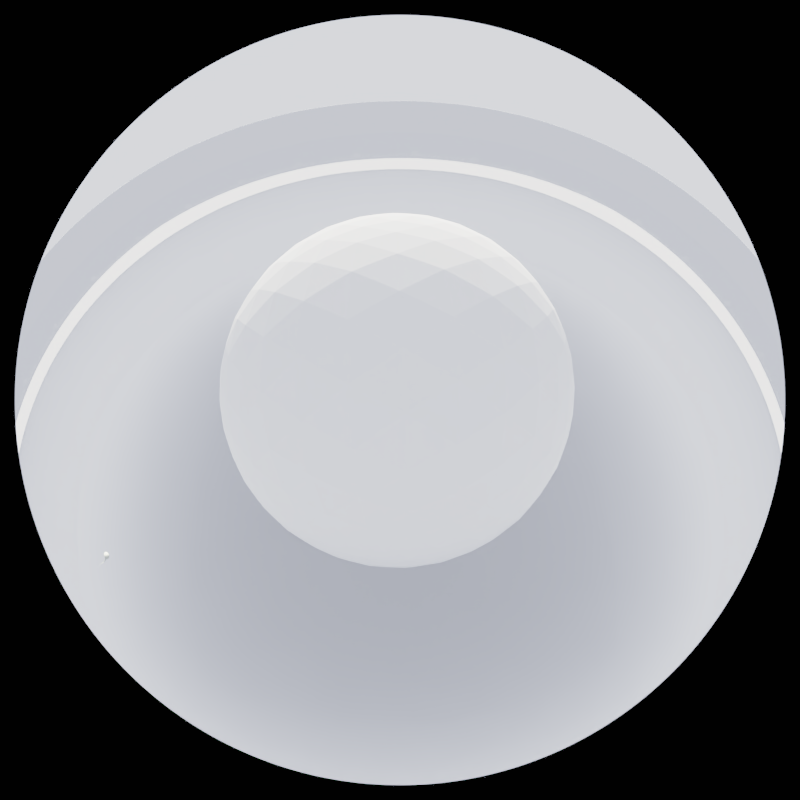 # Source: RenderSketchGame-RyanGreen-1111.blend  (saved by Blender 2.71.0; exported with 4.5.12 LTS)
import bpy
from mathutils import Matrix  # noqa: F401  (used for matrix-valued properties, if any)

bpy.ops.wm.read_factory_settings(use_empty=True)
scene = bpy.context.scene
scene.name = 'Scene'

# ---- collections
col_collection_1 = bpy.data.collections.new('Collection 1'); scene.collection.children.link(col_collection_1)
col_collection_2 = bpy.data.collections.new('Collection 2'); scene.collection.children.link(col_collection_2)

# ---- materials (node trees are filled in below, after node groups)
mat_material_005 = bpy.data.materials.new('Material.005')
mat_material_005.alpha_threshold = 0.0
mat_material_005.roughness = 0.5
mat_material_005.line_color = (0.0, 0.0, 0.0, 1.0)
mat_material_004 = bpy.data.materials.new('Material.004')
mat_material_004.alpha_threshold = 0.0
mat_material_004.roughness = 0.5
mat_material_004.line_color = (0.0, 0.0, 0.0, 1.0)
mat_material = bpy.data.materials.new('Material')
mat_material.alpha_threshold = 0.0
mat_material.roughness = 0.5
mat_material.line_color = (0.0, 0.0, 0.0, 1.0)
mat_material_001 = bpy.data.materials.new('Material.001')
mat_material_001.alpha_threshold = 0.0
mat_material_001.roughness = 0.5
mat_material_001.line_color = (0.0, 0.0, 0.0, 1.0)

# ---- material node trees
mat_material_005.use_nodes = True; mat_material_005.node_tree.nodes.clear()
_N = mat_material_005.node_tree.nodes; _L = mat_material_005.node_tree.links
n0 = _N.new('ShaderNodeOutputMaterial'); n0.name = 'Material Output'; n0.location = (300, 300)
n1 = _N.new('ShaderNodeLightPath'); n1.name = 'Light Path'; n1.location = (-247, 425)
n2 = _N.new('ShaderNodeBsdfDiffuse'); n2.name = 'Diffuse BSDF'; n2.location = (-16, 275)
n3 = _N.new('ShaderNodeBsdfTransparent'); n3.name = 'Transparent BSDF'; n3.location = (-80, 317)
n4 = _N.new('ShaderNodeMixShader'); n4.name = 'Mix Shader'; n4.location = (230, 368)
_L.new(n4.outputs[0], n0.inputs[0])
_L.new(n1.outputs[0], n4.inputs[0])
_L.new(n2.outputs[0], n4.inputs[1])
_L.new(n3.outputs[0], n4.inputs[2])
n0.is_active_output = True
mat_material_004.use_nodes = True; mat_material_004.node_tree.nodes.clear()
_N = mat_material_004.node_tree.nodes; _L = mat_material_004.node_tree.links
n0 = _N.new('ShaderNodeOutputMaterial'); n0.name = 'Material Output'; n0.location = (300, 300)
n1 = _N.new('ShaderNodeBsdfDiffuse'); n1.name = 'Diffuse BSDF'; n1.location = (100, 300)
n1.inputs[0].default_value = (0.9634, 1.0, 0.8188, 1.0)
_L.new(n1.outputs[0], n0.inputs[0])
n0.is_active_output = True
mat_material.use_nodes = True; mat_material.node_tree.nodes.clear()
_N = mat_material.node_tree.nodes; _L = mat_material.node_tree.links
n0 = _N.new('ShaderNodeOutputMaterial'); n0.name = 'Material Output'; n0.location = (300, 300)
n1 = _N.new('ShaderNodeBsdfGlass'); n1.name = 'Glass BSDF'; n1.location = (100, 300)
n1.distribution = 'BECKMANN'
n1.inputs[0].default_value = (0.8, 0.8, 0.8, 1.0)
n1.inputs[2].default_value = 1.4
_L.new(n1.outputs[0], n0.inputs[0])
n0.is_active_output = True
mat_material_001.use_nodes = True; mat_material_001.node_tree.nodes.clear()
_N = mat_material_001.node_tree.nodes; _L = mat_material_001.node_tree.links
n0 = _N.new('ShaderNodeOutputMaterial'); n0.name = 'Material Output'; n0.location = (300, 300)
n1 = _N.new('ShaderNodeBsdfDiffuse'); n1.name = 'Diffuse BSDF'; n1.location = (100, 300)
n1.inputs[0].default_value = (2.947, 2.947, 2.947, 1.0)
_L.new(n1.outputs[0], n0.inputs[0])
n0.is_active_output = True

# ---- world
world_world = bpy.data.worlds.new('World'); scene.world = world_world
world_world.use_nodes = True; world_world.node_tree.nodes.clear()
_N = world_world.node_tree.nodes; _L = world_world.node_tree.links
n0 = _N.new('ShaderNodeOutputWorld'); n0.name = 'World Output'; n0.location = (300, 300)
n1 = _N.new('ShaderNodeBackground'); n1.name = 'Background'; n1.location = (10, 300)
n2 = _N.new('ShaderNodeRGB'); n2.name = 'RGB'; n2.location = (-180, 300)
n2.outputs[0].default_value = (0.8761, 0.9062, 1.0, 1.0)
_L.new(n1.outputs[0], n0.inputs[0])
_L.new(n2.outputs[0], n1.inputs[0])
n0.is_active_output = True
world_world.color = (0.05088, 0.05088, 0.05088)
world_world.use_sun_shadow = False
world_world.sun_shadow_jitter_overblur = 0.0
world_world.cycles.sampling_method = 'MANUAL'
world_world.cycles.sample_map_resolution = 256

# ---- cameras
cam_camera = bpy.data.cameras.new('Camera')
cam_camera.type = 'PANO'
cam_camera.clip_end = 1e+04
cam_camera.lens = 10.0
cam_camera.sensor_width = 32.0
cam_camera.sensor_height = 18.0
cam_camera.ortho_scale = 7.314
cam_camera.fisheye_lens = 10.89
cam_camera.dof.use_dof = True
cam_camera.dof.focus_distance = 0.0
cam_camera.dof.aperture_fstop = 0.5

# ---- lights
light_lamp = bpy.data.lights.new('Lamp', 'SUN')
light_lamp.transmission_factor = 0.0
light_lamp.cutoff_distance = 30.0
light_lamp.angle = 0.1993
light_lamp.energy = 14.5
light_lamp.shadow_buffer_clip_start = 1.001
light_lamp.shadow_soft_size = 0.1
light_lamp.shadow_cascade_max_distance = 1000.0
light_lamp.cycles.use_multiple_importance_sampling = False

# ---- meshes
me_icosphere_003 = bpy.data.meshes.new('Icosphere.003')
me_icosphere_003.from_pydata([(0.0, 0.0, -100.0), (72.36, -52.57, -44.72), (-27.64, -85.06, -44.72), (-89.44, 0.0, -44.72), (-27.64, 85.06, -44.72), (72.36, 52.57, -44.72), (27.64, -85.06, 44.72), (-72.36, -52.57, 44.72), (-72.36, 52.57, 44.72), (27.64, 85.06, 44.72), (89.44, 0.0, 44.72), (0.0, 0.0, 100.0), (-25.79, -79.39, -55.07), (-23.28, -71.66, -65.75), (-20.07, -61.77, -76.04), (-16.25, -50.0, -85.07), (-12.04, -37.06, -92.1), (-7.761, -23.89, -96.79), (-3.685, -11.34, -99.29), (9.647, -7.009, -99.29), (20.32, -14.76, -96.79), (31.53, -22.9, -92.1), (42.53, -30.9, -85.07), (52.54, -38.17, -76.04), (60.95, -44.29, -65.75), (67.53, -49.06, -55.07), (63.85, -60.4, -47.7), (53.19, -68.17, -50.23), (40.5, -75.23, -51.96), (26.29, -80.9, -52.57), (11.46, -84.67, -51.96), (-2.964, -86.42, -50.23), (-16.15, -86.4, -47.7), (77.18, 42.05, -47.7), (81.27, 29.52, -50.23), (84.07, 15.27, -51.96), (85.06, -1.121e-06, -52.57), (84.07, -15.27, -51.96), (81.27, -29.52, -50.23), (77.18, -42.05, -47.7), (9.647, 7.009, -99.29), (20.32, 14.76, -96.79), (31.53, 22.9, -92.1), (42.53, 30.9, -85.07), (52.54, 38.17, -76.04), (60.95, 44.29, -65.75), (67.53, 49.06, -55.07), (-83.47, 0.0, -55.07), (-75.34, 0.0, -65.75), (-64.95, 0.0, -76.04), (-52.57, 0.0, -85.07), (-38.97, 0.0, -92.1), (-25.11, 0.0, -96.79), (-11.92, 0.0, -99.29), (-37.72, -79.39, -47.7), (-48.4, -71.66, -50.23), (-59.04, -61.77, -51.96), (-68.82, -50.0, -52.57), (-76.99, -37.06, -51.96), (-83.11, -23.89, -50.23), (-87.16, -11.34, -47.7), (-25.79, 79.39, -55.07), (-23.28, 71.66, -65.75), (-20.07, 61.77, -76.04), (-16.25, 50.0, -85.07), (-12.04, 37.06, -92.1), (-7.761, 23.89, -96.79), (-3.685, 11.34, -99.29), (-87.16, 11.34, -47.7), (-83.11, 23.89, -50.23), (-76.99, 37.06, -51.96), (-68.82, 50.0, -52.57), (-59.04, 61.77, -51.96), (-48.4, 71.66, -50.23), (-37.72, 79.39, -47.7), (-16.15, 86.4, -47.7), (-2.964, 86.42, -50.23), (11.46, 84.67, -51.96), (26.29, 80.9, -52.57), (40.5, 75.23, -51.96), (53.19, 68.17, -50.23), (63.85, 60.4, -47.7), (93.12, -7.009, 35.77), (95.66, -14.76, 25.11), (96.47, -22.9, 12.99), (95.11, -30.9, -1.121e-06), (91.51, -38.17, -12.99), (86.07, -44.29, -25.12), (79.45, -49.06, -35.77), (79.45, 49.06, -35.77), (86.07, 44.29, -25.12), (91.51, 38.17, -12.99), (95.11, 30.9, 1.121e-06), (96.47, 22.9, 12.99), (95.66, 14.76, 25.11), (93.12, 7.009, 35.77), (22.11, -90.73, 35.77), (15.52, -95.54, 25.12), (8.028, -98.83, 12.99), (-1.682e-06, -100.0, -1.121e-06), (-8.028, -98.83, -12.99), (-15.52, -95.54, -25.12), (-22.11, -90.73, -35.77), (71.22, -60.4, -35.77), (68.72, -68.17, -25.12), (64.58, -75.23, -12.99), (58.78, -80.9, 1.121e-06), (51.59, -84.67, 12.99), (43.6, -86.42, 25.12), (35.44, -86.4, 35.77), (-79.45, -49.06, 35.77), (-86.07, -44.29, 25.12), (-91.51, -38.17, 12.99), (-95.11, -30.9, -1.121e-06), (-96.47, -22.9, -12.99), (-95.66, -14.76, -25.11), (-93.12, -7.009, -35.77), (-35.44, -86.4, -35.77), (-43.6, -86.42, -25.12), (-51.59, -84.67, -12.99), (-58.78, -80.9, 1.121e-06), (-64.58, -75.23, 12.99), (-68.72, -68.17, 25.12), (-71.22, -60.4, 35.77), (-71.22, 60.4, 35.77), (-68.72, 68.17, 25.12), (-64.58, 75.23, 12.99), (-58.78, 80.9, -1.121e-06), (-51.59, 84.67, -12.99), (-43.6, 86.42, -25.12), (-35.44, 86.4, -35.77), (-93.12, 7.009, -35.77), (-95.66, 14.76, -25.11), (-96.47, 22.9, -12.99), (-95.11, 30.9, 1.121e-06), (-91.51, 38.17, 12.99), (-86.07, 44.29, 25.12), (-79.45, 49.06, 35.77), (35.44, 86.4, 35.77), (43.6, 86.42, 25.12), (51.59, 84.67, 12.99), (58.78, 80.9, -1.121e-06), (64.58, 75.23, -12.99), (68.72, 68.17, -25.12), (71.22, 60.4, -35.77), (-22.11, 90.73, -35.77), (-15.52, 95.54, -25.12), (-8.028, 98.83, -12.99), (1.682e-06, 100.0, 1.121e-06), (8.028, 98.83, 12.99), (15.52, 95.54, 25.12), (22.11, 90.73, 35.77), (87.16, -11.34, 47.7), (83.11, -23.89, 50.23), (76.99, -37.06, 51.96), (68.82, -50.0, 52.57), (59.04, -61.77, 51.96), (48.4, -71.66, 50.23), (37.72, -79.39, 47.7), (16.15, -86.4, 47.7), (2.964, -86.42, 50.23), (-11.46, -84.67, 51.96), (-26.29, -80.9, 52.57), (-40.5, -75.23, 51.96), (-53.19, -68.17, 50.23), (-63.85, -60.4, 47.7), (-77.18, -42.05, 47.7), (-81.27, -29.52, 50.23), (-84.07, -15.27, 51.96), (-85.06, 1.121e-06, 52.57), (-84.07, 15.27, 51.96), (-81.27, 29.52, 50.23), (-77.18, 42.05, 47.7), (-63.85, 60.4, 47.7), (-53.19, 68.17, 50.23), (-40.5, 75.23, 51.96), (-26.29, 80.9, 52.57), (-11.46, 84.67, 51.96), (2.964, 86.42, 50.23), (16.15, 86.4, 47.7), (37.72, 79.39, 47.7), (48.4, 71.66, 50.23), (59.04, 61.77, 51.96), (68.82, 50.0, 52.57), (76.99, 37.06, 51.96), (83.11, 23.89, 50.23), (87.16, 11.34, 47.7), (3.685, -11.34, 99.29), (7.761, -23.89, 96.79), (12.04, -37.06, 92.1), (16.25, -50.0, 85.07), (20.07, -61.77, 76.04), (23.28, -71.66, 65.75), (25.79, -79.39, 55.07), (83.47, 0.0, 55.07), (75.34, 0.0, 65.75), (64.95, 0.0, 76.04), (52.57, 0.0, 85.07), (38.97, 0.0, 92.1), (25.11, 0.0, 96.79), (11.92, 0.0, 99.29), (-9.647, -7.009, 99.29), (-20.32, -14.76, 96.79), (-31.53, -22.9, 92.1), (-42.53, -30.9, 85.07), (-52.54, -38.17, 76.04), (-60.95, -44.29, 65.75), (-67.53, -49.06, 55.07), (-9.647, 7.009, 99.29), (-20.32, 14.76, 96.79), (-31.53, 22.9, 92.1), (-42.53, 30.9, 85.07), (-52.54, 38.17, 76.04), (-60.95, 44.29, 65.75), (-67.53, 49.06, 55.07), (3.685, 11.34, 99.29), (7.761, 23.89, 96.79), (12.04, 37.06, 92.1), (16.25, 50.0, 85.07), (20.07, 61.77, 76.04), (23.28, 71.66, 65.75), (25.79, 79.39, 55.07), (-13.27, -79.91, -58.63), (-9.791, -71.08, -69.66), (0.9709, -78.9, -61.43), (-5.825, -59.91, -79.86), (5.279, -68.82, -72.36), (16.25, -75.95, -62.99), (-1.61, -46.94, -88.29), (9.678, -56.42, -81.99), (21.01, -64.66, -73.34), (31.5, -70.99, -62.99), (2.541, -33.12, -94.32), (13.82, -42.53, -89.44), (25.34, -51.34, -81.99), (36.18, -58.78, -72.36), (45.59, -64.4, -61.43), (6.348, -19.54, -97.87), (17.41, -28.29, -94.32), (28.89, -37.03, -88.29), (39.93, -45.04, -79.86), (49.7, -51.75, -69.66), (57.71, -56.85, -58.63), (71.9, 37.31, -58.63), (75.34, 23.46, -61.43), (64.57, 31.28, -69.66), (77.25, 8.018, -62.99), (67.08, 16.25, -72.36), (55.18, 24.05, -79.86), (77.25, -8.018, -62.99), (67.98, -4.627e-05, -73.34), (56.65, 8.232, -81.99), (44.14, 16.04, -88.29), (75.34, -23.46, -61.43), (67.08, -16.25, -72.36), (56.65, -8.232, -81.99), (44.72, -7.399e-05, -89.44), (32.29, 7.819, -94.32), (71.9, -37.31, -58.63), (64.57, -31.28, -69.66), (55.18, -24.05, -79.85), (44.14, -16.04, -88.29), (32.29, -7.819, -94.32), (20.54, -5.585e-05, -97.87), (-80.1, -12.07, -58.63), (-70.63, -12.65, -69.66), (-74.74, -25.3, -61.43), (-58.78, -12.97, -79.85), (-63.82, -26.29, -72.36), (-67.21, -38.92, -62.99), (-45.14, -12.97, -88.29), (-50.67, -26.64, -81.99), (-55.0, -39.96, -73.34), (-57.78, -51.89, -62.99), (-30.72, -12.65, -94.32), (-36.18, -26.29, -89.44), (-41.0, -39.96, -81.99), (-44.72, -52.57, -72.36), (-47.16, -63.26, -61.43), (-16.62, -12.08, -97.87), (-21.52, -25.3, -94.32), (-26.29, -38.92, -88.29), (-30.5, -51.89, -79.86), (-33.86, -63.26, -69.66), (-36.24, -72.45, -58.63), (-36.24, 72.45, -58.63), (-33.86, 63.26, -69.66), (-47.16, 63.26, -61.43), (-30.5, 51.89, -79.86), (-44.72, 52.57, -72.36), (-57.78, 51.89, -62.99), (-26.29, 38.92, -88.29), (-41.0, 39.96, -81.99), (-55.0, 39.96, -73.34), (-67.21, 38.92, -62.99), (-21.52, 25.3, -94.32), (-36.18, 26.29, -89.44), (-50.67, 26.64, -81.99), (-63.82, 26.29, -72.36), (-74.74, 25.3, -61.43), (-16.62, 12.07, -97.87), (-30.72, 12.65, -94.32), (-45.14, 12.97, -88.29), (-58.78, 12.97, -79.85), (-70.63, 12.65, -69.66), (-80.1, 12.07, -58.63), (57.71, 56.85, -58.63), (49.7, 51.75, -69.66), (45.59, 64.4, -61.43), (39.93, 45.04, -79.86), (36.18, 58.78, -72.36), (31.5, 70.99, -62.99), (28.89, 37.03, -88.29), (25.34, 51.34, -81.99), (21.01, 64.66, -73.34), (16.25, 75.95, -62.99), (17.41, 28.29, -94.32), (13.82, 42.53, -89.44), (9.678, 56.42, -81.99), (5.279, 68.82, -72.36), (0.9708, 78.9, -61.43), (6.348, 19.54, -97.87), (2.541, 33.12, -94.32), (-1.61, 46.94, -88.29), (-5.825, 59.91, -79.86), (-9.792, 71.08, -69.66), (-13.27, 79.91, -58.63), (96.72, 0.0, 25.39), (98.8, -7.819, 13.3), (98.8, 7.819, 13.3), (98.71, -16.04, -5.818e-07), (100.0, 1.003e-06, 0.0), (98.71, 16.04, 5.818e-07), (96.1, -24.05, -13.64), (98.67, -8.232, -14.01), (98.67, 8.232, -14.01), (96.1, 24.05, -13.64), (91.18, -31.28, -26.61), (94.72, -16.25, -27.64), (96.0, 1.064e-06, -28.01), (94.72, 16.25, -27.64), (91.18, 31.28, -26.61), (84.6, -37.31, -38.09), (88.64, -23.46, -39.91), (90.89, -8.018, -40.92), (90.89, 8.018, -40.92), (88.64, 23.46, -39.91), (84.6, 37.31, -38.09), (29.89, -91.99, 25.39), (23.09, -96.38, 13.3), (37.97, -91.55, 13.3), (15.25, -98.83, -5.818e-07), (30.9, -95.11, 1.793e-12), (45.75, -88.92, 5.818e-07), (6.821, -98.83, -13.64), (22.66, -96.39, -14.01), (38.32, -91.3, -14.01), (52.57, -83.96, -13.64), (-1.57, -96.38, -26.61), (13.82, -95.11, -27.64), (29.66, -91.3, -28.01), (44.72, -85.06, -27.64), (57.92, -77.05, -26.61), (-9.345, -91.99, -38.09), (5.082, -91.55, -39.91), (20.46, -88.92, -40.92), (35.71, -83.96, -40.92), (49.7, -77.05, -39.91), (61.63, -68.93, -38.09), (-78.25, -56.85, 25.39), (-84.53, -51.75, 13.3), (-75.34, -64.4, 13.3), (-89.28, -45.04, -5.818e-07), (-80.9, -58.78, 5.021e-12), (-70.43, -70.99, 5.818e-07), (-91.89, -37.03, -13.64), (-84.67, -51.34, -14.01), (-74.99, -64.66, -14.01), (-63.61, -75.95, -13.64), (-92.15, -28.29, -26.61), (-86.18, -42.53, -27.64), (-77.66, -56.43, -28.01), (-67.08, -68.82, -27.64), (-55.38, -78.9, -26.61), (-90.37, -19.54, -38.09), (-85.5, -33.12, -39.91), (-78.24, -46.94, -40.92), (-68.82, -59.91, -40.92), (-57.92, -71.08, -39.91), (-46.51, -79.91, -38.09), (-78.25, 56.85, 25.39), (-75.34, 64.4, 13.3), (-84.53, 51.75, 13.3), (-70.43, 70.99, -5.818e-07), (-80.9, 58.78, -5.021e-12), (-89.28, 45.04, 5.818e-07), (-63.61, 75.95, -13.64), (-74.99, 64.66, -14.01), (-84.67, 51.34, -14.01), (-91.89, 37.03, -13.64), (-55.38, 78.9, -26.61), (-67.08, 68.82, -27.64), (-77.66, 56.43, -28.01), (-86.18, 42.53, -27.64), (-92.15, 28.29, -26.61), (-46.51, 79.91, -38.09), (-57.92, 71.08, -39.91), (-68.82, 59.91, -40.92), (-78.24, 46.94, -40.92), (-85.5, 33.12, -39.91), (-90.37, 19.54, -38.09), (29.89, 91.99, 25.39), (37.97, 91.55, 13.3), (23.09, 96.38, 13.3), (45.75, 88.92, -5.818e-07), (30.9, 95.11, -1.674e-12), (15.25, 98.83, 5.818e-07), (52.57, 83.96, -13.64), (38.32, 91.3, -14.01), (22.66, 96.39, -14.01), (6.821, 98.83, -13.64), (57.92, 77.05, -26.61), (44.72, 85.06, -27.64), (29.66, 91.3, -28.01), (13.82, 95.11, -27.64), (-1.57, 96.38, -26.61), (61.63, 68.93, -38.09), (49.7, 77.05, -39.91), (35.71, 83.96, -40.92), (20.46, 88.92, -40.92), (5.082, 91.55, -39.91), (-9.345, 91.99, -38.09), (46.51, -79.91, 38.09), (55.38, -78.9, 26.61), (57.92, -71.08, 39.91), (63.61, -75.95, 13.64), (67.08, -68.82, 27.64), (68.82, -59.91, 40.92), (70.43, -70.99, -0.0001082), (74.99, -64.66, 14.01), (77.66, -56.43, 28.01), (78.24, -46.94, 40.92), (75.34, -64.4, -13.3), (80.9, -58.78, -0.000191), (84.67, -51.34, 14.01), (86.18, -42.53, 27.64), (85.5, -33.12, 39.91), (78.25, -56.85, -25.39), (84.53, -51.75, -13.3), (89.28, -45.04, -0.0002258), (91.89, -37.03, 13.64), (92.15, -28.29, 26.61), (90.37, -19.54, 38.09), (-61.63, -68.93, 38.09), (-57.92, -77.05, 26.61), (-49.7, -77.05, 39.91), (-52.57, -83.96, 13.64), (-44.72, -85.06, 27.64), (-35.71, -83.96, 40.92), (-45.75, -88.92, -6.31e-05), (-38.32, -91.3, 14.01), (-29.66, -91.3, 28.01), (-20.46, -88.92, 40.92), (-37.97, -91.55, -13.3), (-30.9, -95.11, -7.977e-05), (-22.66, -96.39, 14.01), (-13.82, -95.11, 27.64), (-5.082, -91.55, 39.91), (-29.89, -91.99, -25.39), (-23.09, -96.38, -13.3), (-15.25, -98.83, -5.127e-05), (-6.821, -98.83, 13.64), (1.57, -96.38, 26.61), (9.345, -91.99, 38.09), (-84.6, 37.31, 38.09), (-91.18, 31.28, 26.61), (-88.64, 23.46, 39.91), (-96.1, 24.05, 13.64), (-94.72, 16.25, 27.64), (-90.89, 8.018, 40.92), (-98.71, 16.04, 9.014e-06), (-98.67, 8.232, 14.01), (-96.0, -7.198e-06, 28.01), (-90.89, -8.018, 40.92), (-98.8, 7.819, -13.3), (-100.0, -3.621e-05, 6.087e-05), (-98.67, -8.232, 14.01), (-94.72, -16.25, 27.64), (-88.64, -23.46, 39.91), (-96.72, -3.96e-05, -25.39), (-98.8, -7.819, -13.3), (-98.71, -16.04, 0.0001429), (-96.1, -24.05, 13.64), (-91.18, -31.28, 26.61), (-84.6, -37.31, 38.09), (9.345, 91.99, 38.09), (1.57, 96.38, 26.61), (-5.082, 91.55, 39.91), (-6.82, 98.83, 13.64), (-13.82, 95.11, 27.64), (-20.46, 88.92, 40.92), (-15.25, 98.83, -3.405e-05), (-22.66, 96.39, 14.01), (-29.66, 91.3, 28.01), (-35.71, 83.96, 40.92), (-23.09, 96.38, -13.3), (-30.9, 95.11, -4.513e-05), (-38.32, 91.3, 14.01), (-44.72, 85.06, 27.64), (-49.7, 77.05, 39.91), (-29.89, 91.99, -25.39), (-37.97, 91.55, -13.3), (-45.75, 88.92, -3.927e-05), (-52.57, 83.96, 13.64), (-57.92, 77.05, 26.61), (-61.63, 68.93, 38.09), (90.37, 19.54, 38.09), (92.15, 28.29, 26.61), (85.5, 33.12, 39.91), (91.89, 37.03, 13.64), (86.18, 42.53, 27.64), (78.24, 46.94, 40.92), (89.28, 45.04, -1.002e-06), (84.67, 51.34, 14.01), (77.66, 56.43, 28.01), (68.82, 59.91, 40.92), (84.53, 51.75, -13.3), (80.9, 58.78, 1.05e-06), (74.99, 64.66, 14.01), (67.08, 68.82, 27.64), (57.92, 71.08, 39.91), (78.25, 56.85, -25.39), (75.34, 64.4, -13.3), (70.43, 70.99, 1.091e-05), (63.61, 75.95, 13.64), (55.38, 78.9, 26.61), (46.51, 79.91, 38.09), (16.62, -12.07, 97.87), (21.52, -25.3, 94.32), (30.72, -12.65, 94.32), (26.29, -38.92, 88.29), (36.18, -26.29, 89.44), (45.14, -12.97, 88.29), (30.5, -51.89, 79.86), (41.0, -39.96, 81.99), (50.67, -26.64, 81.99), (58.78, -12.97, 79.85), (33.86, -63.26, 69.66), (44.72, -52.57, 72.36), (55.0, -39.96, 73.34), (63.82, -26.29, 72.36), (70.63, -12.65, 69.66), (36.24, -72.45, 58.63), (47.16, -63.26, 61.43), (57.78, -51.89, 62.99), (67.21, -38.92, 62.99), (74.74, -25.3, 61.43), (80.1, -12.08, 58.63), (-6.348, -19.54, 97.87), (-17.41, -28.29, 94.32), (-2.541, -33.12, 94.32), (-28.89, -37.03, 88.29), (-13.82, -42.53, 89.44), (1.61, -46.94, 88.29), (-39.93, -45.04, 79.86), (-25.34, -51.34, 81.99), (-9.678, -56.42, 81.99), (5.825, -59.91, 79.86), (-49.7, -51.75, 69.66), (-36.18, -58.78, 72.36), (-21.01, -64.66, 73.34), (-5.279, -68.82, 72.36), (9.791, -71.08, 69.66), (-57.71, -56.85, 58.63), (-45.59, -64.4, 61.43), (-31.5, -70.99, 62.99), (-16.25, -75.95, 62.99), (-0.9708, -78.9, 61.43), (13.27, -79.91, 58.63), (-20.54, 0.0, 97.87), (-32.29, 7.819, 94.32), (-32.29, -7.819, 94.32), (-44.14, 16.04, 88.29), (-44.72, 0.0, 89.44), (-44.14, -16.04, 88.29), (-55.18, 24.05, 79.86), (-56.65, 8.232, 81.99), (-56.65, -8.232, 81.99), (-55.18, -24.05, 79.86), (-64.57, 31.28, 69.66), (-67.08, 16.25, 72.36), (-67.98, -1.064e-06, 73.34), (-67.08, -16.25, 72.36), (-64.57, -31.28, 69.66), (-71.9, 37.31, 58.63), (-75.34, 23.46, 61.43), (-77.25, 8.018, 62.99), (-77.25, -8.018, 62.99), (-75.34, -23.46, 61.43), (-71.9, -37.31, 58.63), (-6.348, 19.54, 97.87), (-2.541, 33.12, 94.32), (-17.41, 28.29, 94.32), (1.61, 46.94, 88.29), (-13.82, 42.53, 89.44), (-28.89, 37.03, 88.29), (5.825, 59.91, 79.86), (-9.678, 56.42, 81.99), (-25.34, 51.34, 81.99), (-39.93, 45.04, 79.86), (9.791, 71.08, 69.66), (-5.279, 68.82, 72.36), (-21.01, 64.66, 73.34), (-36.18, 58.78, 72.36), (-49.7, 51.75, 69.66), (13.27, 79.91, 58.63), (-0.9708, 78.9, 61.43), (-16.25, 75.95, 62.99), (-31.5, 70.99, 62.99), (-45.59, 64.4, 61.43), (-57.71, 56.85, 58.63), (16.62, 12.07, 97.87), (30.72, 12.65, 94.32), (21.52, 25.3, 94.32), (45.14, 12.97, 88.29), (36.18, 26.29, 89.44), (26.29, 38.92, 88.29), (58.78, 12.97, 79.85), (50.67, 26.64, 81.99), (41.0, 39.96, 81.99), (30.5, 51.89, 79.86), (70.63, 12.65, 69.66), (63.82, 26.29, 72.36), (55.0, 39.96, 73.34), (44.72, 52.57, 72.36), (33.86, 63.26, 69.66), (80.1, 12.08, 58.63), (74.74, 25.3, 61.43), (67.21, 38.92, 62.99), (57.78, 51.89, 62.99), (47.16, 63.26, 61.43), (36.24, 72.45, 58.63)], [], [(0, 19, 18), (1, 25, 39), (0, 18, 53), (0, 53, 67), (0, 67, 40), (1, 39, 88), (2, 32, 102), (3, 60, 116), (4, 74, 130), (5, 81, 144), (1, 88, 103), (2, 102, 117), (3, 116, 131), (4, 130, 145), (5, 144, 89), (6, 158, 193), (7, 165, 207), (8, 172, 214), (9, 179, 221), (10, 186, 194), (12, 32, 2), (13, 222, 12), (14, 223, 13), (15, 225, 14), (16, 228, 15), (17, 232, 16), (18, 237, 17), (12, 222, 32), (222, 31, 32), (13, 223, 222), (223, 224, 222), (222, 224, 31), (224, 30, 31), (14, 225, 223), (225, 226, 223), (223, 226, 224), (226, 227, 224), (224, 227, 30), (227, 29, 30), (15, 228, 225), (228, 229, 225), (225, 229, 226), (229, 230, 226), (226, 230, 227), (230, 231, 227), (227, 231, 29), (231, 28, 29), (16, 232, 228), (232, 233, 228), (228, 233, 229), (233, 234, 229), (229, 234, 230), (234, 235, 230), (230, 235, 231), (235, 236, 231), (231, 236, 28), (236, 27, 28), (17, 237, 232), (237, 238, 232), (232, 238, 233), (238, 239, 233), (233, 239, 234), (239, 240, 234), (234, 240, 235), (240, 241, 235), (235, 241, 236), (241, 242, 236), (236, 242, 27), (242, 26, 27), (18, 19, 237), (19, 20, 237), (237, 20, 238), (20, 21, 238), (238, 21, 239), (21, 22, 239), (239, 22, 240), (22, 23, 240), (240, 23, 241), (23, 24, 241), (241, 24, 242), (24, 25, 242), (242, 25, 26), (25, 1, 26), (33, 46, 5), (34, 243, 33), (35, 244, 34), (36, 246, 35), (37, 249, 36), (38, 253, 37), (39, 258, 38), (33, 243, 46), (243, 45, 46), (34, 244, 243), (244, 245, 243), (243, 245, 45), (245, 44, 45), (35, 246, 244), (246, 247, 244), (244, 247, 245), (247, 248, 245), (245, 248, 44), (248, 43, 44), (36, 249, 246), (249, 250, 246), (246, 250, 247), (250, 251, 247), (247, 251, 248), (251, 252, 248), (248, 252, 43), (252, 42, 43), (37, 253, 249), (253, 254, 249), (249, 254, 250), (254, 255, 250), (250, 255, 251), (255, 256, 251), (251, 256, 252), (256, 257, 252), (252, 257, 42), (257, 41, 42), (38, 258, 253), (258, 259, 253), (253, 259, 254), (259, 260, 254), (254, 260, 255), (260, 261, 255), (255, 261, 256), (261, 262, 256), (256, 262, 257), (262, 263, 257), (257, 263, 41), (263, 40, 41), (39, 25, 258), (25, 24, 258), (258, 24, 259), (24, 23, 259), (259, 23, 260), (23, 22, 260), (260, 22, 261), (22, 21, 261), (261, 21, 262), (21, 20, 262), (262, 20, 263), (20, 19, 263), (263, 19, 40), (19, 0, 40), (47, 60, 3), (48, 264, 47), (49, 265, 48), (50, 267, 49), (51, 270, 50), (52, 274, 51), (53, 279, 52), (47, 264, 60), (264, 59, 60), (48, 265, 264), (265, 266, 264), (264, 266, 59), (266, 58, 59), (49, 267, 265), (267, 268, 265), (265, 268, 266), (268, 269, 266), (266, 269, 58), (269, 57, 58), (50, 270, 267), (270, 271, 267), (267, 271, 268), (271, 272, 268), (268, 272, 269), (272, 273, 269), (269, 273, 57), (273, 56, 57), (51, 274, 270), (274, 275, 270), (270, 275, 271), (275, 276, 271), (271, 276, 272), (276, 277, 272), (272, 277, 273), (277, 278, 273), (273, 278, 56), (278, 55, 56), (52, 279, 274), (279, 280, 274), (274, 280, 275), (280, 281, 275), (275, 281, 276), (281, 282, 276), (276, 282, 277), (282, 283, 277), (277, 283, 278), (283, 284, 278), (278, 284, 55), (284, 54, 55), (53, 18, 279), (18, 17, 279), (279, 17, 280), (17, 16, 280), (280, 16, 281), (16, 15, 281), (281, 15, 282), (15, 14, 282), (282, 14, 283), (14, 13, 283), (283, 13, 284), (13, 12, 284), (284, 12, 54), (12, 2, 54), (61, 74, 4), (62, 285, 61), (63, 286, 62), (64, 288, 63), (65, 291, 64), (66, 295, 65), (67, 300, 66), (61, 285, 74), (285, 73, 74), (62, 286, 285), (286, 287, 285), (285, 287, 73), (287, 72, 73), (63, 288, 286), (288, 289, 286), (286, 289, 287), (289, 290, 287), (287, 290, 72), (290, 71, 72), (64, 291, 288), (291, 292, 288), (288, 292, 289), (292, 293, 289), (289, 293, 290), (293, 294, 290), (290, 294, 71), (294, 70, 71), (65, 295, 291), (295, 296, 291), (291, 296, 292), (296, 297, 292), (292, 297, 293), (297, 298, 293), (293, 298, 294), (298, 299, 294), (294, 299, 70), (299, 69, 70), (66, 300, 295), (300, 301, 295), (295, 301, 296), (301, 302, 296), (296, 302, 297), (302, 303, 297), (297, 303, 298), (303, 304, 298), (298, 304, 299), (304, 305, 299), (299, 305, 69), (305, 68, 69), (67, 53, 300), (53, 52, 300), (300, 52, 301), (52, 51, 301), (301, 51, 302), (51, 50, 302), (302, 50, 303), (50, 49, 303), (303, 49, 304), (49, 48, 304), (304, 48, 305), (48, 47, 305), (305, 47, 68), (47, 3, 68), (46, 81, 5), (45, 306, 46), (44, 307, 45), (43, 309, 44), (42, 312, 43), (41, 316, 42), (40, 321, 41), (46, 306, 81), (306, 80, 81), (45, 307, 306), (307, 308, 306), (306, 308, 80), (308, 79, 80), (44, 309, 307), (309, 310, 307), (307, 310, 308), (310, 311, 308), (308, 311, 79), (311, 78, 79), (43, 312, 309), (312, 313, 309), (309, 313, 310), (313, 314, 310), (310, 314, 311), (314, 315, 311), (311, 315, 78), (315, 77, 78), (42, 316, 312), (316, 317, 312), (312, 317, 313), (317, 318, 313), (313, 318, 314), (318, 319, 314), (314, 319, 315), (319, 320, 315), (315, 320, 77), (320, 76, 77), (41, 321, 316), (321, 322, 316), (316, 322, 317), (322, 323, 317), (317, 323, 318), (323, 324, 318), (318, 324, 319), (324, 325, 319), (319, 325, 320), (325, 326, 320), (320, 326, 76), (326, 75, 76), (40, 67, 321), (67, 66, 321), (321, 66, 322), (66, 65, 322), (322, 65, 323), (65, 64, 323), (323, 64, 324), (64, 63, 324), (324, 63, 325), (63, 62, 325), (325, 62, 326), (62, 61, 326), (326, 61, 75), (61, 4, 75), (82, 95, 10), (83, 327, 82), (84, 328, 83), (85, 330, 84), (86, 333, 85), (87, 337, 86), (88, 342, 87), (82, 327, 95), (327, 94, 95), (83, 328, 327), (328, 329, 327), (327, 329, 94), (329, 93, 94), (84, 330, 328), (330, 331, 328), (328, 331, 329), (331, 332, 329), (329, 332, 93), (332, 92, 93), (85, 333, 330), (333, 334, 330), (330, 334, 331), (334, 335, 331), (331, 335, 332), (335, 336, 332), (332, 336, 92), (336, 91, 92), (86, 337, 333), (337, 338, 333), (333, 338, 334), (338, 339, 334), (334, 339, 335), (339, 340, 335), (335, 340, 336), (340, 341, 336), (336, 341, 91), (341, 90, 91), (87, 342, 337), (342, 343, 337), (337, 343, 338), (343, 344, 338), (338, 344, 339), (344, 345, 339), (339, 345, 340), (345, 346, 340), (340, 346, 341), (346, 347, 341), (341, 347, 90), (347, 89, 90), (88, 39, 342), (39, 38, 342), (342, 38, 343), (38, 37, 343), (343, 37, 344), (37, 36, 344), (344, 36, 345), (36, 35, 345), (345, 35, 346), (35, 34, 346), (346, 34, 347), (34, 33, 347), (347, 33, 89), (33, 5, 89), (96, 109, 6), (97, 348, 96), (98, 349, 97), (99, 351, 98), (100, 354, 99), (101, 358, 100), (102, 363, 101), (96, 348, 109), (348, 108, 109), (97, 349, 348), (349, 350, 348), (348, 350, 108), (350, 107, 108), (98, 351, 349), (351, 352, 349), (349, 352, 350), (352, 353, 350), (350, 353, 107), (353, 106, 107), (99, 354, 351), (354, 355, 351), (351, 355, 352), (355, 356, 352), (352, 356, 353), (356, 357, 353), (353, 357, 106), (357, 105, 106), (100, 358, 354), (358, 359, 354), (354, 359, 355), (359, 360, 355), (355, 360, 356), (360, 361, 356), (356, 361, 357), (361, 362, 357), (357, 362, 105), (362, 104, 105), (101, 363, 358), (363, 364, 358), (358, 364, 359), (364, 365, 359), (359, 365, 360), (365, 366, 360), (360, 366, 361), (366, 367, 361), (361, 367, 362), (367, 368, 362), (362, 368, 104), (368, 103, 104), (102, 32, 363), (32, 31, 363), (363, 31, 364), (31, 30, 364), (364, 30, 365), (30, 29, 365), (365, 29, 366), (29, 28, 366), (366, 28, 367), (28, 27, 367), (367, 27, 368), (27, 26, 368), (368, 26, 103), (26, 1, 103), (110, 123, 7), (111, 369, 110), (112, 370, 111), (113, 372, 112), (114, 375, 113), (115, 379, 114), (116, 384, 115), (110, 369, 123), (369, 122, 123), (111, 370, 369), (370, 371, 369), (369, 371, 122), (371, 121, 122), (112, 372, 370), (372, 373, 370), (370, 373, 371), (373, 374, 371), (371, 374, 121), (374, 120, 121), (113, 375, 372), (375, 376, 372), (372, 376, 373), (376, 377, 373), (373, 377, 374), (377, 378, 374), (374, 378, 120), (378, 119, 120), (114, 379, 375), (379, 380, 375), (375, 380, 376), (380, 381, 376), (376, 381, 377), (381, 382, 377), (377, 382, 378), (382, 383, 378), (378, 383, 119), (383, 118, 119), (115, 384, 379), (384, 385, 379), (379, 385, 380), (385, 386, 380), (380, 386, 381), (386, 387, 381), (381, 387, 382), (387, 388, 382), (382, 388, 383), (388, 389, 383), (383, 389, 118), (389, 117, 118), (116, 60, 384), (60, 59, 384), (384, 59, 385), (59, 58, 385), (385, 58, 386), (58, 57, 386), (386, 57, 387), (57, 56, 387), (387, 56, 388), (56, 55, 388), (388, 55, 389), (55, 54, 389), (389, 54, 117), (54, 2, 117), (124, 137, 8), (125, 390, 124), (126, 391, 125), (127, 393, 126), (128, 396, 127), (129, 400, 128), (130, 405, 129), (124, 390, 137), (390, 136, 137), (125, 391, 390), (391, 392, 390), (390, 392, 136), (392, 135, 136), (126, 393, 391), (393, 394, 391), (391, 394, 392), (394, 395, 392), (392, 395, 135), (395, 134, 135), (127, 396, 393), (396, 397, 393), (393, 397, 394), (397, 398, 394), (394, 398, 395), (398, 399, 395), (395, 399, 134), (399, 133, 134), (128, 400, 396), (400, 401, 396), (396, 401, 397), (401, 402, 397), (397, 402, 398), (402, 403, 398), (398, 403, 399), (403, 404, 399), (399, 404, 133), (404, 132, 133), (129, 405, 400), (405, 406, 400), (400, 406, 401), (406, 407, 401), (401, 407, 402), (407, 408, 402), (402, 408, 403), (408, 409, 403), (403, 409, 404), (409, 410, 404), (404, 410, 132), (410, 131, 132), (130, 74, 405), (74, 73, 405), (405, 73, 406), (73, 72, 406), (406, 72, 407), (72, 71, 407), (407, 71, 408), (71, 70, 408), (408, 70, 409), (70, 69, 409), (409, 69, 410), (69, 68, 410), (410, 68, 131), (68, 3, 131), (138, 151, 9), (139, 411, 138), (140, 412, 139), (141, 414, 140), (142, 417, 141), (143, 421, 142), (144, 426, 143), (138, 411, 151), (411, 150, 151), (139, 412, 411), (412, 413, 411), (411, 413, 150), (413, 149, 150), (140, 414, 412), (414, 415, 412), (412, 415, 413), (415, 416, 413), (413, 416, 149), (416, 148, 149), (141, 417, 414), (417, 418, 414), (414, 418, 415), (418, 419, 415), (415, 419, 416), (419, 420, 416), (416, 420, 148), (420, 147, 148), (142, 421, 417), (421, 422, 417), (417, 422, 418), (422, 423, 418), (418, 423, 419), (423, 424, 419), (419, 424, 420), (424, 425, 420), (420, 425, 147), (425, 146, 147), (143, 426, 421), (426, 427, 421), (421, 427, 422), (427, 428, 422), (422, 428, 423), (428, 429, 423), (423, 429, 424), (429, 430, 424), (424, 430, 425), (430, 431, 425), (425, 431, 146), (431, 145, 146), (144, 81, 426), (81, 80, 426), (426, 80, 427), (80, 79, 427), (427, 79, 428), (79, 78, 428), (428, 78, 429), (78, 77, 429), (429, 77, 430), (77, 76, 430), (430, 76, 431), (76, 75, 431), (431, 75, 145), (75, 4, 145), (109, 158, 6), (108, 432, 109), (107, 433, 108), (106, 435, 107), (105, 438, 106), (104, 442, 105), (103, 447, 104), (109, 432, 158), (432, 157, 158), (108, 433, 432), (433, 434, 432), (432, 434, 157), (434, 156, 157), (107, 435, 433), (435, 436, 433), (433, 436, 434), (436, 437, 434), (434, 437, 156), (437, 155, 156), (106, 438, 435), (438, 439, 435), (435, 439, 436), (439, 440, 436), (436, 440, 437), (440, 441, 437), (437, 441, 155), (441, 154, 155), (105, 442, 438), (442, 443, 438), (438, 443, 439), (443, 444, 439), (439, 444, 440), (444, 445, 440), (440, 445, 441), (445, 446, 441), (441, 446, 154), (446, 153, 154), (104, 447, 442), (447, 448, 442), (442, 448, 443), (448, 449, 443), (443, 449, 444), (449, 450, 444), (444, 450, 445), (450, 451, 445), (445, 451, 446), (451, 452, 446), (446, 452, 153), (452, 152, 153), (103, 88, 447), (88, 87, 447), (447, 87, 448), (87, 86, 448), (448, 86, 449), (86, 85, 449), (449, 85, 450), (85, 84, 450), (450, 84, 451), (84, 83, 451), (451, 83, 452), (83, 82, 452), (452, 82, 152), (82, 10, 152), (123, 165, 7), (122, 453, 123), (121, 454, 122), (120, 456, 121), (119, 459, 120), (118, 463, 119), (117, 468, 118), (123, 453, 165), (453, 164, 165), (122, 454, 453), (454, 455, 453), (453, 455, 164), (455, 163, 164), (121, 456, 454), (456, 457, 454), (454, 457, 455), (457, 458, 455), (455, 458, 163), (458, 162, 163), (120, 459, 456), (459, 460, 456), (456, 460, 457), (460, 461, 457), (457, 461, 458), (461, 462, 458), (458, 462, 162), (462, 161, 162), (119, 463, 459), (463, 464, 459), (459, 464, 460), (464, 465, 460), (460, 465, 461), (465, 466, 461), (461, 466, 462), (466, 467, 462), (462, 467, 161), (467, 160, 161), (118, 468, 463), (468, 469, 463), (463, 469, 464), (469, 470, 464), (464, 470, 465), (470, 471, 465), (465, 471, 466), (471, 472, 466), (466, 472, 467), (472, 473, 467), (467, 473, 160), (473, 159, 160), (117, 102, 468), (102, 101, 468), (468, 101, 469), (101, 100, 469), (469, 100, 470), (100, 99, 470), (470, 99, 471), (99, 98, 471), (471, 98, 472), (98, 97, 472), (472, 97, 473), (97, 96, 473), (473, 96, 159), (96, 6, 159), (137, 172, 8), (136, 474, 137), (135, 475, 136), (134, 477, 135), (133, 480, 134), (132, 484, 133), (131, 489, 132), (137, 474, 172), (474, 171, 172), (136, 475, 474), (475, 476, 474), (474, 476, 171), (476, 170, 171), (135, 477, 475), (477, 478, 475), (475, 478, 476), (478, 479, 476), (476, 479, 170), (479, 169, 170), (134, 480, 477), (480, 481, 477), (477, 481, 478), (481, 482, 478), (478, 482, 479), (482, 483, 479), (479, 483, 169), (483, 168, 169), (133, 484, 480), (484, 485, 480), (480, 485, 481), (485, 486, 481), (481, 486, 482), (486, 487, 482), (482, 487, 483), (487, 488, 483), (483, 488, 168), (488, 167, 168), (132, 489, 484), (489, 490, 484), (484, 490, 485), (490, 491, 485), (485, 491, 486), (491, 492, 486), (486, 492, 487), (492, 493, 487), (487, 493, 488), (493, 494, 488), (488, 494, 167), (494, 166, 167), (131, 116, 489), (116, 115, 489), (489, 115, 490), (115, 114, 490), (490, 114, 491), (114, 113, 491), (491, 113, 492), (113, 112, 492), (492, 112, 493), (112, 111, 493), (493, 111, 494), (111, 110, 494), (494, 110, 166), (110, 7, 166), (151, 179, 9), (150, 495, 151), (149, 496, 150), (148, 498, 149), (147, 501, 148), (146, 505, 147), (145, 510, 146), (151, 495, 179), (495, 178, 179), (150, 496, 495), (496, 497, 495), (495, 497, 178), (497, 177, 178), (149, 498, 496), (498, 499, 496), (496, 499, 497), (499, 500, 497), (497, 500, 177), (500, 176, 177), (148, 501, 498), (501, 502, 498), (498, 502, 499), (502, 503, 499), (499, 503, 500), (503, 504, 500), (500, 504, 176), (504, 175, 176), (147, 505, 501), (505, 506, 501), (501, 506, 502), (506, 507, 502), (502, 507, 503), (507, 508, 503), (503, 508, 504), (508, 509, 504), (504, 509, 175), (509, 174, 175), (146, 510, 505), (510, 511, 505), (505, 511, 506), (511, 512, 506), (506, 512, 507), (512, 513, 507), (507, 513, 508), (513, 514, 508), (508, 514, 509), (514, 515, 509), (509, 515, 174), (515, 173, 174), (145, 130, 510), (130, 129, 510), (510, 129, 511), (129, 128, 511), (511, 128, 512), (128, 127, 512), (512, 127, 513), (127, 126, 513), (513, 126, 514), (126, 125, 514), (514, 125, 515), (125, 124, 515), (515, 124, 173), (124, 8, 173), (95, 186, 10), (94, 516, 95), (93, 517, 94), (92, 519, 93), (91, 522, 92), (90, 526, 91), (89, 531, 90), (95, 516, 186), (516, 185, 186), (94, 517, 516), (517, 518, 516), (516, 518, 185), (518, 184, 185), (93, 519, 517), (519, 520, 517), (517, 520, 518), (520, 521, 518), (518, 521, 184), (521, 183, 184), (92, 522, 519), (522, 523, 519), (519, 523, 520), (523, 524, 520), (520, 524, 521), (524, 525, 521), (521, 525, 183), (525, 182, 183), (91, 526, 522), (526, 527, 522), (522, 527, 523), (527, 528, 523), (523, 528, 524), (528, 529, 524), (524, 529, 525), (529, 530, 525), (525, 530, 182), (530, 181, 182), (90, 531, 526), (531, 532, 526), (526, 532, 527), (532, 533, 527), (527, 533, 528), (533, 534, 528), (528, 534, 529), (534, 535, 529), (529, 535, 530), (535, 536, 530), (530, 536, 181), (536, 180, 181), (89, 144, 531), (144, 143, 531), (531, 143, 532), (143, 142, 532), (532, 142, 533), (142, 141, 533), (533, 141, 534), (141, 140, 534), (534, 140, 535), (140, 139, 535), (535, 139, 536), (139, 138, 536), (536, 138, 180), (138, 9, 180), (187, 200, 11), (188, 537, 187), (189, 538, 188), (190, 540, 189), (191, 543, 190), (192, 547, 191), (193, 552, 192), (187, 537, 200), (537, 199, 200), (188, 538, 537), (538, 539, 537), (537, 539, 199), (539, 198, 199), (189, 540, 538), (540, 541, 538), (538, 541, 539), (541, 542, 539), (539, 542, 198), (542, 197, 198), (190, 543, 540), (543, 544, 540), (540, 544, 541), (544, 545, 541), (541, 545, 542), (545, 546, 542), (542, 546, 197), (546, 196, 197), (191, 547, 543), (547, 548, 543), (543, 548, 544), (548, 549, 544), (544, 549, 545), (549, 550, 545), (545, 550, 546), (550, 551, 546), (546, 551, 196), (551, 195, 196), (192, 552, 547), (552, 553, 547), (547, 553, 548), (553, 554, 548), (548, 554, 549), (554, 555, 549), (549, 555, 550), (555, 556, 550), (550, 556, 551), (556, 557, 551), (551, 557, 195), (557, 194, 195), (193, 158, 552), (158, 157, 552), (552, 157, 553), (157, 156, 553), (553, 156, 554), (156, 155, 554), (554, 155, 555), (155, 154, 555), (555, 154, 556), (154, 153, 556), (556, 153, 557), (153, 152, 557), (557, 152, 194), (152, 10, 194), (201, 187, 11), (202, 558, 201), (203, 559, 202), (204, 561, 203), (205, 564, 204), (206, 568, 205), (207, 573, 206), (201, 558, 187), (558, 188, 187), (202, 559, 558), (559, 560, 558), (558, 560, 188), (560, 189, 188), (203, 561, 559), (561, 562, 559), (559, 562, 560), (562, 563, 560), (560, 563, 189), (563, 190, 189), (204, 564, 561), (564, 565, 561), (561, 565, 562), (565, 566, 562), (562, 566, 563), (566, 567, 563), (563, 567, 190), (567, 191, 190), (205, 568, 564), (568, 569, 564), (564, 569, 565), (569, 570, 565), (565, 570, 566), (570, 571, 566), (566, 571, 567), (571, 572, 567), (567, 572, 191), (572, 192, 191), (206, 573, 568), (573, 574, 568), (568, 574, 569), (574, 575, 569), (569, 575, 570), (575, 576, 570), (570, 576, 571), (576, 577, 571), (571, 577, 572), (577, 578, 572), (572, 578, 192), (578, 193, 192), (207, 165, 573), (165, 164, 573), (573, 164, 574), (164, 163, 574), (574, 163, 575), (163, 162, 575), (575, 162, 576), (162, 161, 576), (576, 161, 577), (161, 160, 577), (577, 160, 578), (160, 159, 578), (578, 159, 193), (159, 6, 193), (208, 201, 11), (209, 579, 208), (210, 580, 209), (211, 582, 210), (212, 585, 211), (213, 589, 212), (214, 594, 213), (208, 579, 201), (579, 202, 201), (209, 580, 579), (580, 581, 579), (579, 581, 202), (581, 203, 202), (210, 582, 580), (582, 583, 580), (580, 583, 581), (583, 584, 581), (581, 584, 203), (584, 204, 203), (211, 585, 582), (585, 586, 582), (582, 586, 583), (586, 587, 583), (583, 587, 584), (587, 588, 584), (584, 588, 204), (588, 205, 204), (212, 589, 585), (589, 590, 585), (585, 590, 586), (590, 591, 586), (586, 591, 587), (591, 592, 587), (587, 592, 588), (592, 593, 588), (588, 593, 205), (593, 206, 205), (213, 594, 589), (594, 595, 589), (589, 595, 590), (595, 596, 590), (590, 596, 591), (596, 597, 591), (591, 597, 592), (597, 598, 592), (592, 598, 593), (598, 599, 593), (593, 599, 206), (599, 207, 206), (214, 172, 594), (172, 171, 594), (594, 171, 595), (171, 170, 595), (595, 170, 596), (170, 169, 596), (596, 169, 597), (169, 168, 597), (597, 168, 598), (168, 167, 598), (598, 167, 599), (167, 166, 599), (599, 166, 207), (166, 7, 207), (215, 208, 11), (216, 600, 215), (217, 601, 216), (218, 603, 217), (219, 606, 218), (220, 610, 219), (221, 615, 220), (215, 600, 208), (600, 209, 208), (216, 601, 600), (601, 602, 600), (600, 602, 209), (602, 210, 209), (217, 603, 601), (603, 604, 601), (601, 604, 602), (604, 605, 602), (602, 605, 210), (605, 211, 210), (218, 606, 603), (606, 607, 603), (603, 607, 604), (607, 608, 604), (604, 608, 605), (608, 609, 605), (605, 609, 211), (609, 212, 211), (219, 610, 606), (610, 611, 606), (606, 611, 607), (611, 612, 607), (607, 612, 608), (612, 613, 608), (608, 613, 609), (613, 614, 609), (609, 614, 212), (614, 213, 212), (220, 615, 610), (615, 616, 610), (610, 616, 611), (616, 617, 611), (611, 617, 612), (617, 618, 612), (612, 618, 613), (618, 619, 613), (613, 619, 614), (619, 620, 614), (614, 620, 213), (620, 214, 213), (221, 179, 615), (179, 178, 615), (615, 178, 616), (178, 177, 616), (616, 177, 617), (177, 176, 617), (617, 176, 618), (176, 175, 618), (618, 175, 619), (175, 174, 619), (619, 174, 620), (174, 173, 620), (620, 173, 214), (173, 8, 214), (200, 215, 11), (199, 621, 200), (198, 622, 199), (197, 624, 198), (196, 627, 197), (195, 631, 196), (194, 636, 195), (200, 621, 215), (621, 216, 215), (199, 622, 621), (622, 623, 621), (621, 623, 216), (623, 217, 216), (198, 624, 622), (624, 625, 622), (622, 625, 623), (625, 626, 623), (623, 626, 217), (626, 218, 217), (197, 627, 624), (627, 628, 624), (624, 628, 625), (628, 629, 625), (625, 629, 626), (629, 630, 626), (626, 630, 218), (630, 219, 218), (196, 631, 627), (631, 632, 627), (627, 632, 628), (632, 633, 628), (628, 633, 629), (633, 634, 629), (629, 634, 630), (634, 635, 630), (630, 635, 219), (635, 220, 219), (195, 636, 631), (636, 637, 631), (631, 637, 632), (637, 638, 632), (632, 638, 633), (638, 639, 633), (633, 639, 634), (639, 640, 634), (634, 640, 635), (640, 641, 635), (635, 641, 220), (641, 221, 220), (194, 186, 636), (186, 185, 636), (636, 185, 637), (185, 184, 637), (637, 184, 638), (184, 183, 638), (638, 183, 639), (183, 182, 639), (639, 182, 640), (182, 181, 640), (640, 181, 641), (181, 180, 641), (641, 180, 221), (180, 9, 221)])
me_icosphere_003.use_remesh_preserve_volume = False
me_icosphere_003.use_remesh_preserve_attributes = False
me_icosphere_003.use_mirror_vertex_groups = False
me_icosphere_003.update()
me_plane_001 = bpy.data.meshes.new('Plane.001')
me_plane_001.from_pydata([(-100.0, -100.0, 0.0), (100.0, -100.0, 0.0), (-100.0, 100.0, 0.0), (100.0, 100.0, 0.0)], [], [(0, 1, 3, 2)])
me_plane_001.materials.append(mat_material_005)
me_plane_001.use_remesh_preserve_volume = False
me_plane_001.use_remesh_preserve_attributes = False
me_plane_001.use_mirror_vertex_groups = False
me_plane_001.update()
me_icosphere_001 = bpy.data.meshes.new('Icosphere.001')
me_icosphere_001.from_pydata([(445.1, -89.41, 266.1), (336.4, -26.23, 239.1), (333.0, -128.3, 213.9), (462.6, -158.6, 188.9), (535.4, -75.76, 199.9), (468.1, 6.476, 229.6), (-445.9, 52.59, -64.32), (364.6, -138.2, 114.2), (496.4, -105.5, 104.7), (499.8, -3.479, 129.8), (370.1, 26.89, 154.9), (387.5, -42.32, 77.7), (387.2, -116.3, 251.6), (389.2, -56.28, 266.4), (319.6, -79.48, 236.1), (402.7, 0.07895, 244.9), (462.6, -37.22, 261.3), (459.3, -134.3, 237.4), (397.5, -156.9, 206.2), (502.4, -85.55, 243.8), (512.7, -126.2, 198.4), (515.9, -29.19, 222.4), (341.3, 11.74, 201.5), (422.6, 31.3, 195.4), (291.1, -88.12, 171.3), (292.5, -46.18, 181.6), (416.1, -162.8, 147.6), (336.1, -145.3, 162.8), (532.5, -95.02, 148.9), (489.5, -143.7, 142.5), (494.7, 13.29, 181.2), (534.5, -35.04, 163.7), (306.2, -24.32, 147.0), (304.0, -92.19, 130.3), (436.0, -131.6, 98.09), (511.3, -52.54, 107.8), (441.2, 25.44, 136.8), (313.3, -52.76, 115.3), (371.2, 2.31, 106.6), (368.0, -94.73, 82.71), (449.5, -75.21, 76.63), (451.5, -15.24, 91.41), (188.0, -79.89, 122.7), (188.9, -52.32, 129.5), (198.0, -37.86, 106.8), (196.5, -82.48, 95.78), (202.7, -56.5, 85.94), (0.4189, -58.24, 55.93), (0.813, -43.47, 59.58), (5.614, -35.96, 47.64), (4.976, -59.86, 41.72), (8.187, -46.09, 36.6), (-121.2, -9.19, 30.1), (-120.9, 1.36, 32.71), (-117.5, 6.657, 24.24), (-117.9, -10.43, 20.01), (-115.7, -0.6335, 16.38), (-271.9, 50.05, -3.072), (-271.7, 54.45, -1.985), (-270.2, 56.72, -5.6), (-270.4, 49.57, -7.365), (-269.4, 53.7, -8.947), (-377.4, 57.46, -34.71), (-377.1, 63.33, -33.24), (-374.6, 66.55, -37.96), (-375.0, 56.93, -40.35), (-373.3, 62.58, -42.42), (-445.4, 50.69, -62.32), (-445.3, 53.94, -61.52), (-444.2, 55.66, -64.23), (-444.4, 50.41, -65.52), (-443.7, 53.48, -66.69)], [], [(0, 13, 12), (1, 13, 15), (0, 12, 17), (0, 17, 19), (0, 19, 16), (1, 15, 22), (2, 14, 24), (3, 18, 26), (4, 20, 28), (5, 21, 30), (1, 22, 25), (2, 24, 27), (3, 26, 29), (4, 28, 31), (5, 30, 23), (24, 25, 43, 42), (7, 33, 39), (8, 34, 40), (9, 35, 41), (10, 36, 38), (12, 14, 2), (12, 13, 14), (13, 1, 14), (15, 16, 5), (15, 13, 16), (13, 0, 16), (17, 18, 3), (17, 12, 18), (12, 2, 18), (19, 20, 4), (19, 17, 20), (17, 3, 20), (16, 21, 5), (16, 19, 21), (19, 4, 21), (22, 23, 10), (22, 15, 23), (15, 5, 23), (25, 32, 44, 43), (24, 14, 25), (14, 1, 25), (26, 27, 7), (26, 18, 27), (18, 2, 27), (28, 29, 8), (28, 20, 29), (20, 3, 29), (30, 31, 9), (30, 21, 31), (21, 4, 31), (33, 24, 42, 45), (25, 22, 32), (22, 10, 32), (27, 33, 7), (27, 24, 33), (32, 37, 46, 44), (29, 34, 8), (29, 26, 34), (26, 7, 34), (31, 35, 9), (31, 28, 35), (28, 8, 35), (23, 36, 10), (23, 30, 36), (30, 9, 36), (37, 38, 11), (37, 32, 38), (32, 10, 38), (39, 37, 11), (39, 33, 37), (37, 33, 45, 46), (40, 39, 11), (40, 34, 39), (34, 7, 39), (41, 40, 11), (41, 35, 40), (35, 8, 40), (38, 41, 11), (38, 36, 41), (36, 9, 41), (42, 43, 48, 47), (43, 44, 49, 48), (45, 42, 47, 50), (44, 46, 51, 49), (46, 45, 50, 51), (47, 48, 53, 52), (48, 49, 54, 53), (50, 47, 52, 55), (49, 51, 56, 54), (51, 50, 55, 56), (52, 53, 58, 57), (53, 54, 59, 58), (55, 52, 57, 60), (54, 56, 61, 59), (56, 55, 60, 61), (57, 58, 63, 62), (58, 59, 64, 63), (60, 57, 62, 65), (59, 61, 66, 64), (61, 60, 65, 66), (62, 63, 68, 67), (63, 64, 69, 68), (65, 62, 67, 70), (64, 66, 71, 69), (66, 65, 70, 71), (6, 69, 71), (67, 68, 6), (68, 69, 6), (67, 6, 70), (70, 6, 71)])
me_icosphere_001.materials.append(mat_material_004)
me_icosphere_001.use_remesh_preserve_volume = False
me_icosphere_001.use_remesh_preserve_attributes = False
me_icosphere_001.use_mirror_vertex_groups = False
me_icosphere_001.update()
me_cylinder = bpy.data.meshes.new('Cylinder')
me_cylinder.from_pydata([(0.0, 100.0, -0.726), (0.0, 100.0, 199.7), (19.51, 98.08, -0.726), (19.51, 98.08, 199.7), (38.27, 92.39, -0.726), (38.27, 92.39, 199.7), (55.56, 83.15, -0.726), (55.56, 83.15, 199.7), (70.71, 70.71, -0.726), (70.71, 70.71, 199.7), (83.15, 55.56, -0.726), (83.15, 55.56, 199.7), (92.39, 38.27, -0.726), (92.39, 38.27, 199.7), (98.08, 19.51, -0.726), (98.08, 19.51, 199.7), (100.0, 7.55e-06, -0.726), (100.0, 7.55e-06, 199.7), (98.08, -19.51, -0.726), (98.08, -19.51, 199.7), (92.39, -38.27, -0.726), (92.39, -38.27, 199.7), (83.15, -55.56, -0.726), (83.15, -55.56, 199.7), (70.71, -70.71, -0.726), (70.71, -70.71, 199.7), (55.56, -83.15, -0.726), (55.56, -83.15, 199.7), (38.27, -92.39, -0.726), (38.27, -92.39, 199.7), (19.51, -98.08, -0.726), (19.51, -98.08, 199.7), (-3.258e-05, -100.0, -0.726), (-3.258e-05, -100.0, 199.7), (-19.51, -98.08, -0.726), (-19.51, -98.08, 199.7), (-38.27, -92.39, -0.726), (-38.27, -92.39, 199.7), (-55.56, -83.15, -0.726), (-55.56, -83.15, 199.7), (-70.71, -70.71, -0.726), (-70.71, -70.71, 199.7), (-83.15, -55.56, -0.726), (-83.15, -55.56, 199.7), (-92.39, -38.27, -0.726), (-92.39, -38.27, 199.7), (-98.08, -19.51, -0.726), (-98.08, -19.51, 199.7), (-100.0, 9.656e-05, -0.726), (-100.0, 9.656e-05, 199.7), (-98.08, 19.51, -0.726), (-98.08, 19.51, 199.7), (-92.39, 38.27, -0.726), (-92.39, 38.27, 199.7), (-83.15, 55.56, -0.726), (-83.15, 55.56, 199.7), (-70.71, 70.71, -0.726), (-70.71, 70.71, 199.7), (-55.56, 83.15, -0.726), (-55.56, 83.15, 199.7), (-38.27, 92.39, -0.726), (-38.27, 92.39, 199.7), (-19.51, 98.08, -0.726), (-19.51, 98.08, 199.7), (7.852e-08, 99.0, 199.6), (19.31, 97.1, 199.6), (37.89, 91.47, 199.6), (55.0, 82.32, 199.6), (70.0, 70.0, 199.6), (82.32, 55.0, 199.6), (91.47, 37.89, 199.6), (97.1, 19.31, 199.6), (99.0, 7.786e-06, 199.6), (97.1, -19.31, 199.6), (91.47, -37.89, 199.6), (82.32, -55.0, 199.6), (70.0, -70.0, 199.6), (55.0, -82.32, 199.6), (37.89, -91.47, 199.6), (19.31, -97.1, 199.6), (-3.218e-05, -99.0, 199.6), (-19.31, -97.1, 199.6), (-37.89, -91.47, 199.6), (-55.0, -82.32, 199.6), (-70.01, -70.0, 199.6), (-82.32, -55.0, 199.6), (-91.47, -37.89, 199.6), (-97.1, -19.31, 199.6), (-99.0, 9.591e-05, 199.6), (-97.1, 19.31, 199.6), (-91.47, 37.89, 199.6), (-82.32, 55.0, 199.6), (-70.0, 70.01, 199.6), (-55.0, 82.32, 199.6), (-37.89, 91.47, 199.6), (-19.31, 97.1, 199.6), (-4.942e-08, 99.0, 18.72), (19.31, 97.1, 18.72), (37.89, 91.47, 18.72), (55.0, 82.32, 18.72), (70.0, 70.0, 18.72), (82.32, 55.0, 18.72), (91.47, 37.89, 18.72), (97.1, 19.31, 18.72), (99.0, 7.786e-06, 18.72), (97.1, -19.31, 18.72), (91.47, -37.89, 18.72), (82.32, -55.0, 18.72), (70.0, -70.0, 18.72), (55.0, -82.32, 18.72), (37.89, -91.47, 18.72), (19.31, -97.1, 18.72), (-3.231e-05, -99.0, 18.72), (-19.31, -97.1, 18.72), (-37.89, -91.47, 18.72), (-55.0, -82.32, 18.72), (-70.01, -70.0, 18.72), (-82.32, -55.0, 18.72), (-91.47, -37.89, 18.72), (-97.1, -19.31, 18.72), (-99.0, 9.591e-05, 18.72), (-97.1, 19.31, 18.72), (-91.47, 37.89, 18.72), (-82.32, 55.0, 18.72), (-70.0, 70.01, 18.72), (-55.0, 82.32, 18.72), (-37.89, 91.47, 18.72), (-19.31, 97.1, 18.72), (9.138e-06, 6.424, 3.875), (1.253, 6.301, 3.875), (2.458, 5.935, 3.875), (3.569, 5.342, 3.875), (4.543, 4.543, 3.875), (5.342, 3.569, 3.875), (5.935, 2.458, 3.875), (6.301, 1.253, 3.875), (6.424, 2.837e-05, 3.875), (6.301, -1.253, 3.875), (5.935, -2.458, 3.875), (5.342, -3.569, 3.875), (4.543, -4.543, 3.875), (3.569, -5.342, 3.875), (2.458, -5.935, 3.875), (1.253, -6.301, 3.875), (7.044e-06, -6.424, 3.875), (-1.253, -6.301, 3.875), (-2.458, -5.935, 3.875), (-3.569, -5.342, 3.875), (-4.543, -4.543, 3.875), (-5.342, -3.569, 3.875), (-5.935, -2.458, 3.875), (-6.301, -1.253, 3.875), (-6.424, 3.409e-05, 3.875), (-6.301, 1.253, 3.875), (-5.935, 2.458, 3.875), (-5.342, 3.569, 3.875), (-4.543, 4.543, 3.875), (-3.569, 5.342, 3.875), (-2.458, 5.935, 3.875), (-1.253, 6.301, 3.875), (-5.769, 29.0, 6.391), (-10.28, 51.7, 10.61), (-14.8, 74.4, 15.2), (-29.03, 70.08, 15.2), (-20.17, 48.7, 10.61), (-11.32, 27.32, 6.391), (-20.91, -20.91, 6.391), (-37.27, -37.27, 10.61), (-53.64, -53.64, 15.2), (-42.14, -63.07, 15.2), (-29.29, -43.83, 10.61), (-16.43, -24.59, 6.391), (29.0, -5.769, 6.391), (51.7, -10.28, 10.61), (74.4, -14.8, 15.2), (75.86, 1.293e-05, 15.2), (52.71, 1.808e-05, 10.61), (29.57, 2.323e-05, 6.391), (-16.43, 24.59, 6.391), (-29.29, 43.83, 10.61), (-42.14, 63.07, 15.2), (-53.64, 53.64, 15.2), (-37.27, 37.27, 10.61), (-20.91, 20.91, 6.391), (-11.32, -27.32, 6.391), (-20.17, -48.7, 10.61), (-29.03, -70.08, 15.2), (-14.8, -74.4, 15.2), (-10.28, -51.7, 10.61), (-5.769, -29.0, 6.391), (29.0, 5.769, 6.391), (51.7, 10.28, 10.61), (74.4, 14.8, 15.2), (70.08, 29.03, 15.2), (48.7, 20.17, 10.61), (27.32, 11.32, 6.391), (-24.59, 16.43, 6.391), (-43.83, 29.29, 10.61), (-63.07, 42.14, 15.2), (-70.08, 29.03, 15.2), (-48.7, 20.17, 10.61), (-27.32, 11.32, 6.391), (24.59, 16.43, 6.391), (43.83, 29.29, 10.61), (63.07, 42.14, 15.2), (53.64, 53.64, 15.2), (37.27, 37.27, 10.61), (20.91, 20.91, 6.391), (-2.794e-06, -29.57, 6.391), (-1.263e-05, -52.71, 10.61), (-2.247e-05, -75.86, 15.2), (14.8, -74.4, 15.2), (10.28, -51.7, 10.61), (5.769, -29.0, 6.391), (-29.0, 5.769, 6.391), (-51.7, 10.28, 10.61), (-74.4, 14.8, 15.2), (-75.86, 8.045e-05, 15.2), (-52.71, 6.5e-05, 10.61), (-29.57, 4.955e-05, 6.391), (16.43, 24.59, 6.391), (29.29, 43.83, 10.61), (42.14, 63.07, 15.2), (29.03, 70.08, 15.2), (20.17, 48.7, 10.61), (11.32, 27.32, 6.391), (11.32, -27.32, 6.391), (20.17, -48.7, 10.61), (29.03, -70.08, 15.2), (42.14, -63.07, 15.2), (29.29, -43.83, 10.61), (16.43, -24.59, 6.391), (-29.0, -5.769, 6.391), (-51.7, -10.28, 10.61), (-74.4, -14.8, 15.2), (-70.08, -29.03, 15.2), (-48.7, -20.17, 10.61), (-27.32, -11.32, 6.391), (5.769, 29.0, 6.391), (10.28, 51.7, 10.61), (14.8, 74.4, 15.2), (2.247e-06, 75.86, 15.2), (4.544e-06, 52.71, 10.61), (6.841e-06, 29.57, 6.391), (20.91, -20.91, 6.391), (37.27, -37.27, 10.61), (53.64, -53.64, 15.2), (63.07, -42.14, 15.2), (43.83, -29.29, 10.61), (24.59, -16.43, 6.391), (-24.59, -16.43, 6.391), (-43.83, -29.29, 10.61), (-63.07, -42.14, 15.2), (27.32, -11.32, 6.391), (48.7, -20.17, 10.61), (70.08, -29.03, 15.2)], [], [(0, 1, 3, 2), (2, 3, 5, 4), (4, 5, 7, 6), (6, 7, 9, 8), (8, 9, 11, 10), (10, 11, 13, 12), (12, 13, 15, 14), (14, 15, 17, 16), (16, 17, 19, 18), (18, 19, 21, 20), (20, 21, 23, 22), (22, 23, 25, 24), (24, 25, 27, 26), (26, 27, 29, 28), (28, 29, 31, 30), (30, 31, 33, 32), (32, 33, 35, 34), (34, 35, 37, 36), (36, 37, 39, 38), (38, 39, 41, 40), (40, 41, 43, 42), (42, 43, 45, 44), (44, 45, 47, 46), (46, 47, 49, 48), (48, 49, 51, 50), (50, 51, 53, 52), (52, 53, 55, 54), (54, 55, 57, 56), (56, 57, 59, 58), (58, 59, 61, 60), (55, 53, 90, 91), (62, 63, 1, 0), (60, 61, 63, 62), (0, 2, 4, 6, 8, 10, 12, 14, 16, 18, 20, 22, 24, 26, 28, 30, 32, 34, 36, 38, 40, 42, 44, 46, 48, 50, 52, 54, 56, 58, 60, 62), (93, 92, 124, 125), (11, 9, 68, 69), (33, 31, 79, 80), (61, 59, 93, 94), (39, 37, 82, 83), (3, 1, 64, 65), (17, 15, 71, 72), (45, 43, 85, 86), (23, 21, 74, 75), (51, 49, 88, 89), (7, 5, 66, 67), (29, 27, 77, 78), (57, 55, 91, 92), (35, 33, 80, 81), (13, 11, 69, 70), (63, 61, 94, 95), (41, 39, 83, 84), (19, 17, 72, 73), (47, 45, 86, 87), (25, 23, 75, 76), (53, 51, 89, 90), (9, 7, 67, 68), (31, 29, 78, 79), (59, 57, 92, 93), (37, 35, 81, 82), (15, 13, 70, 71), (1, 63, 95, 64), (43, 41, 84, 85), (21, 19, 73, 74), (49, 47, 87, 88), (5, 3, 65, 66), (27, 25, 76, 77), (160, 165, 158, 159), (82, 81, 113, 114), (71, 70, 102, 103), (91, 90, 122, 123), (69, 68, 100, 101), (80, 79, 111, 112), (89, 88, 120, 121), (67, 66, 98, 99), (78, 77, 109, 110), (87, 86, 118, 119), (65, 64, 96, 97), (76, 75, 107, 108), (64, 95, 127, 96), (85, 84, 116, 117), (74, 73, 105, 106), (94, 93, 125, 126), (83, 82, 114, 115), (72, 71, 103, 104), (92, 91, 123, 124), (81, 80, 112, 113), (70, 69, 101, 102), (90, 89, 121, 122), (68, 67, 99, 100), (79, 78, 110, 111), (88, 87, 119, 120), (66, 65, 97, 98), (77, 76, 108, 109), (86, 85, 117, 118), (75, 74, 106, 107), (95, 94, 126, 127), (84, 83, 115, 116), (73, 72, 104, 105), (129, 128, 159, 158, 157, 156, 155, 154, 153, 152, 151, 150, 149, 148, 147, 146, 145, 144, 143, 142, 141, 140, 139, 138, 137, 136, 135, 134, 133, 132, 131, 130), (166, 171, 147, 148), (172, 177, 136, 137), (178, 183, 156, 157), (184, 189, 145, 146), (190, 195, 134, 135), (196, 201, 154, 155), (202, 207, 132, 133), (208, 213, 143, 144), (214, 219, 152, 153), (220, 225, 130, 131), (226, 231, 141, 142), (232, 237, 150, 151), (238, 243, 128, 129), (244, 249, 139, 140), (243, 160, 159, 128), (250, 166, 148, 149), (253, 172, 137, 138), (165, 178, 157, 158), (171, 184, 146, 147), (177, 190, 135, 136), (183, 196, 155, 156), (189, 208, 144, 145), (195, 202, 133, 134), (201, 214, 153, 154), (207, 220, 131, 132), (213, 226, 142, 143), (219, 232, 151, 152), (225, 238, 129, 130), (231, 244, 140, 141), (237, 250, 149, 150), (249, 253, 138, 139), (127, 126, 163, 162), (162, 163, 164, 161), (161, 164, 165, 160), (116, 115, 169, 168), (168, 169, 170, 167), (167, 170, 171, 166), (105, 104, 175, 174), (174, 175, 176, 173), (173, 176, 177, 172), (125, 124, 181, 180), (180, 181, 182, 179), (179, 182, 183, 178), (114, 113, 187, 186), (186, 187, 188, 185), (185, 188, 189, 184), (103, 102, 193, 192), (192, 193, 194, 191), (191, 194, 195, 190), (123, 122, 199, 198), (198, 199, 200, 197), (197, 200, 201, 196), (101, 100, 205, 204), (204, 205, 206, 203), (203, 206, 207, 202), (112, 111, 211, 210), (210, 211, 212, 209), (209, 212, 213, 208), (121, 120, 217, 216), (216, 217, 218, 215), (215, 218, 219, 214), (99, 98, 223, 222), (222, 223, 224, 221), (221, 224, 225, 220), (110, 109, 229, 228), (228, 229, 230, 227), (227, 230, 231, 226), (119, 118, 235, 234), (234, 235, 236, 233), (233, 236, 237, 232), (97, 96, 241, 240), (240, 241, 242, 239), (239, 242, 243, 238), (108, 107, 247, 246), (246, 247, 248, 245), (245, 248, 249, 244), (96, 127, 162, 241), (241, 162, 161, 242), (242, 161, 160, 243), (117, 116, 168, 252), (252, 168, 167, 251), (251, 167, 166, 250), (106, 105, 174, 255), (255, 174, 173, 254), (254, 173, 172, 253), (126, 125, 180, 163), (163, 180, 179, 164), (164, 179, 178, 165), (115, 114, 186, 169), (169, 186, 185, 170), (170, 185, 184, 171), (104, 103, 192, 175), (175, 192, 191, 176), (176, 191, 190, 177), (124, 123, 198, 181), (181, 198, 197, 182), (182, 197, 196, 183), (113, 112, 210, 187), (187, 210, 209, 188), (188, 209, 208, 189), (102, 101, 204, 193), (193, 204, 203, 194), (194, 203, 202, 195), (122, 121, 216, 199), (199, 216, 215, 200), (200, 215, 214, 201), (100, 99, 222, 205), (205, 222, 221, 206), (206, 221, 220, 207), (111, 110, 228, 211), (211, 228, 227, 212), (212, 227, 226, 213), (120, 119, 234, 217), (217, 234, 233, 218), (218, 233, 232, 219), (98, 97, 240, 223), (223, 240, 239, 224), (224, 239, 238, 225), (109, 108, 246, 229), (229, 246, 245, 230), (230, 245, 244, 231), (118, 117, 252, 235), (235, 252, 251, 236), (236, 251, 250, 237), (107, 106, 255, 247), (247, 255, 254, 248), (248, 254, 253, 249)])
me_cylinder.materials.append(mat_material)
me_cylinder.use_remesh_preserve_volume = False
me_cylinder.use_remesh_preserve_attributes = False
me_cylinder.use_mirror_vertex_groups = False
me_cylinder.update()
me_plane = bpy.data.meshes.new('Plane')
me_plane.from_pydata([(-100.0, -100.0, 0.0), (100.0, -100.0, 0.0), (-100.0, 100.0, 0.0), (100.0, 100.0, 0.0)], [], [(0, 1, 3, 2)])
me_plane.materials.append(mat_material_001)
me_plane.use_remesh_preserve_volume = False
me_plane.use_remesh_preserve_attributes = False
me_plane.use_mirror_vertex_groups = False
me_plane.update()

# ---- objects
ob_lighting = bpy.data.objects.new('Lighting', light_lamp)
ob_camera = bpy.data.objects.new('Camera', cam_camera)
ob_icosphere = bpy.data.objects.new('Icosphere', me_icosphere_003)
ob_plane_001 = bpy.data.objects.new('Plane.001', me_plane_001)
ob_sperymy = bpy.data.objects.new('Sperymy', me_icosphere_001)
ob_empty = bpy.data.objects.new('Empty', None)
ob_cylinder = bpy.data.objects.new('Cylinder', me_cylinder)
ob_plane = bpy.data.objects.new('Plane', me_plane)

# ---- transforms, parenting, visibility, modifiers, constraints
ob_lighting.location = (-663.0, 0.0, 585.6)
ob_lighting.rotation_euler = (0.0, -1.192, 0.0)
ob_lighting.scale = (31.0, 31.0, 31.0)
ob_lighting.lock_rotations_4d = False
ob_lighting.empty_display_type = 'ARROWS'
ob_lighting.color = (0.0, 0.0, 0.0, 0.0)
ob_lighting.lineart.crease_threshold = 0.0
ob_camera.location = (2.624, -0.07096, 11.08)
ob_camera.rotation_euler = (0.6153, -3.704e-05, 7.808)
ob_camera.lock_rotations_4d = False
ob_camera.empty_display_type = 'ARROWS'
ob_camera.color = (0.0, 0.0, 0.0, 0.0)
ob_camera.display_type = 'WIRE'
ob_camera.lineart.crease_threshold = 0.0
ob_icosphere.location = (9.775e-06, 2.933e-05, 7.647)
ob_icosphere.scale = (0.02667, 0.02667, 0.02667)
ob_icosphere.lineart.crease_threshold = 0.0
ob_plane_001.location = (9.775e-06, 2.933e-05, 7.647)
ob_plane_001.scale = (0.1585, 0.1585, 0.1585)
ob_plane_001.visible_shadow = False
ob_plane_001.lineart.crease_threshold = 0.0
_m = ob_plane_001.modifiers.new('ParticleSystem 1', 'PARTICLE_SYSTEM')
ob_sperymy.location = (4.603, -8.421, 6.67)
ob_sperymy.rotation_euler = (0.6422, 0.1158, 2.613)
ob_sperymy.scale = (0.000983, 0.000983, 0.000983)
ob_sperymy.visible_shadow = False
ob_sperymy.lineart.crease_threshold = 0.0
ob_empty.location = (9.775e-06, 2.933e-05, 7.647)
ob_empty.empty_image_offset = (0.0, 0.0)
ob_empty.lineart.crease_threshold = 0.0
ob_cylinder.location = (0.0, 0.0, 0.0)
ob_cylinder.scale = (1.0, 1.0, 0.1628)
ob_cylinder.lineart.crease_threshold = 0.0
ob_plane.location = (0.0, 0.0, 0.0)
ob_plane.scale = (3.129, 3.129, 3.129)
ob_plane.lineart.crease_threshold = 0.0
cam_camera.dof.focus_object = ob_empty

# ---- collection membership
col_collection_1.objects.link(ob_lighting)
col_collection_1.objects.link(ob_camera)
col_collection_2.objects.link(ob_icosphere)
col_collection_2.objects.link(ob_plane_001)
col_collection_2.objects.link(ob_sperymy)
col_collection_2.objects.link(ob_empty)
col_collection_2.objects.link(ob_cylinder)
col_collection_2.objects.link(ob_plane)

# ---- scene / render settings (as saved in the file)
scene.camera = ob_camera
scene.frame_start = 0; scene.frame_end = 30; scene.frame_set(0)
scene.render.engine = 'CYCLES'
scene.render.image_settings.compression = 90
scene.render.resolution_x = 1440
scene.render.resolution_y = 1440
scene.render.dither_intensity = 0.0
scene.cycles.use_denoising = False
scene.cycles.samples = 400
scene.cycles.sampling_pattern = 'TABULATED_SOBOL'
scene.cycles.light_sampling_threshold = 0.0
scene.cycles.use_adaptive_sampling = False
scene.cycles.use_light_tree = False
scene.cycles.blur_glossy = 0.0
scene.cycles.volume_bounces = 1
scene.cycles.pixel_filter_type = 'GAUSSIAN'
scene.cycles.sample_clamp_indirect = 1.0
scene.view_settings.view_transform = 'Filmic'
scene.view_settings.exposure = -0.7862
scene.view_settings.gamma = 2.165
scene.view_settings.use_curve_mapping = True
scene.view_settings.curve_mapping.use_clip = True
scene.view_settings.curve_mapping.clip_max_x = 1.0
scene.view_settings.curve_mapping.clip_max_y = 1.0
scene.view_settings.curve_mapping.extend = 'EXTRAPOLATED'
scene.view_settings.curve_mapping.white_level = (1.0, 1.0, 1.0)
_c = scene.view_settings.curve_mapping.curves[0]
while len(_c.points) > 2: _c.points.remove(_c.points[-1])
_c.points[0].location = (0.0, 0.0); _c.points[0].handle_type = 'AUTO'
_c.points[1].location = (0.62295, 0.60625); _c.points[1].handle_type = 'AUTO'
_p = _c.points.new(0.99672, 1.0); _p.handle_type = 'AUTO'
_c = scene.view_settings.curve_mapping.curves[1]
while len(_c.points) > 2: _c.points.remove(_c.points[-1])
_c.points[0].location = (0.0, 0.0); _c.points[0].handle_type = 'AUTO'
_c.points[1].location = (1.0, 1.0); _c.points[1].handle_type = 'AUTO'
_c = scene.view_settings.curve_mapping.curves[2]
while len(_c.points) > 2: _c.points.remove(_c.points[-1])
_c.points[0].location = (0.0, 0.0); _c.points[0].handle_type = 'AUTO'
_c.points[1].location = (0.48201, 0.5375); _c.points[1].handle_type = 'AUTO'
_p = _c.points.new(1.0, 1.0); _p.handle_type = 'AUTO'
_c = scene.view_settings.curve_mapping.curves[3]
while len(_c.points) > 2: _c.points.remove(_c.points[-1])
_c.points[0].location = (0.0, 0.0); _c.points[0].handle_type = 'AUTO'
_c.points[1].location = (0.49161, 0.40625); _c.points[1].handle_type = 'AUTO'
_p = _c.points.new(1.0, 1.0); _p.handle_type = 'AUTO'
scene.view_settings.curve_mapping.update()
scene.unit_settings.scale_length = 0.01
bpy.context.view_layer.update()

